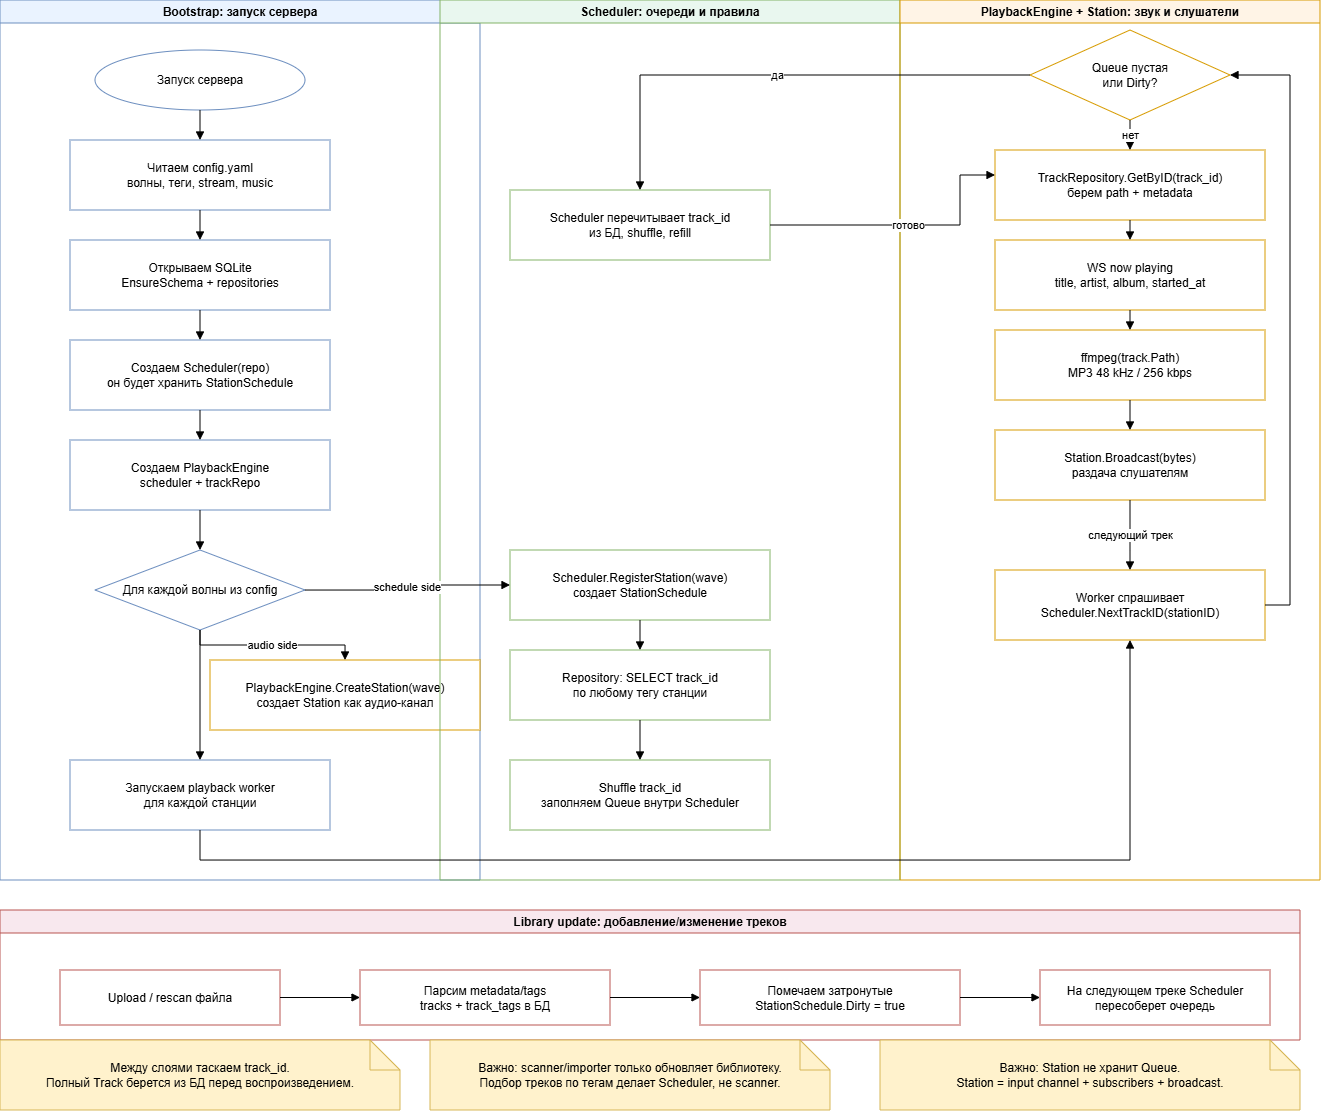

The diagram above was exported from draw.io. Its source (the exported page's mxGraphModel, read from the mxfile embedded in the PNG):
<mxGraphModel dx="808" dy="429" grid="1" gridSize="10" guides="1" tooltips="1" connect="1" arrows="1" fold="1" page="1" pageScale="1" pageWidth="1400" pageHeight="1100" math="0" shadow="0">
  <root>
    <mxCell id="0" />
    <mxCell id="1" parent="0" />
    <mxCell id="group_bootstrap" parent="1" style="swimlane;whiteSpace=wrap;html=1;rounded=0;fillColor=#eaf3ff;strokeColor=#6c8ebf;fontStyle=1;" value="Bootstrap: запуск сервера" vertex="1">
      <mxGeometry height="880" width="480" x="40" y="40" as="geometry" />
    </mxCell>
    <mxCell id="b_start" parent="group_bootstrap" style="ellipse;whiteSpace=wrap;html=1;fillColor=#ffffff;strokeColor=#6c8ebf;" value="Запуск сервера" vertex="1">
      <mxGeometry height="60" width="210" x="95" y="50" as="geometry" />
    </mxCell>
    <mxCell id="b_config" parent="group_bootstrap" style="rounded=0;whiteSpace=wrap;html=1;fillColor=#ffffff;strokeColor=#6c8ebf;" value="Читаем config.yaml&#10;волны, теги, stream, music" vertex="1">
      <mxGeometry height="70" width="260" x="70" y="140" as="geometry" />
    </mxCell>
    <mxCell id="b_db" parent="group_bootstrap" style="rounded=0;whiteSpace=wrap;html=1;fillColor=#ffffff;strokeColor=#6c8ebf;" value="Открываем SQLite&#10;EnsureSchema + repositories" vertex="1">
      <mxGeometry height="70" width="260" x="70" y="240" as="geometry" />
    </mxCell>
    <mxCell id="b_scheduler" parent="group_bootstrap" style="rounded=0;whiteSpace=wrap;html=1;fillColor=#ffffff;strokeColor=#6c8ebf;" value="Создаем Scheduler(repo)&#10;он будет хранить StationSchedule" vertex="1">
      <mxGeometry height="70" width="260" x="70" y="340" as="geometry" />
    </mxCell>
    <mxCell id="b_engine" parent="group_bootstrap" style="rounded=0;whiteSpace=wrap;html=1;fillColor=#ffffff;strokeColor=#6c8ebf;" value="Создаем PlaybackEngine&#10;scheduler + trackRepo" vertex="1">
      <mxGeometry height="70" width="260" x="70" y="440" as="geometry" />
    </mxCell>
    <mxCell id="b_loop" parent="group_bootstrap" style="rhombus;whiteSpace=wrap;html=1;fillColor=#ffffff;strokeColor=#6c8ebf;" value="Для каждой волны из config" vertex="1">
      <mxGeometry height="80" width="210" x="95" y="550" as="geometry" />
    </mxCell>
    <mxCell id="b_start_workers" parent="group_bootstrap" style="rounded=0;whiteSpace=wrap;html=1;fillColor=#ffffff;strokeColor=#6c8ebf;" value="Запускаем playback worker&#10;для каждой станции" vertex="1">
      <mxGeometry height="70" width="260" x="70" y="760" as="geometry" />
    </mxCell>
    <mxCell id="e_b1" edge="1" parent="group_bootstrap" source="b_start" style="edgeStyle=orthogonalEdgeStyle;rounded=0;html=1;endArrow=block;" target="b_config">
      <mxGeometry relative="1" as="geometry" />
    </mxCell>
    <mxCell id="e_b2" edge="1" parent="group_bootstrap" source="b_config" style="edgeStyle=orthogonalEdgeStyle;rounded=0;html=1;endArrow=block;" target="b_db">
      <mxGeometry relative="1" as="geometry" />
    </mxCell>
    <mxCell id="e_b3" edge="1" parent="group_bootstrap" source="b_db" style="edgeStyle=orthogonalEdgeStyle;rounded=0;html=1;endArrow=block;" target="b_scheduler">
      <mxGeometry relative="1" as="geometry" />
    </mxCell>
    <mxCell id="e_b4" edge="1" parent="group_bootstrap" source="b_scheduler" style="edgeStyle=orthogonalEdgeStyle;rounded=0;html=1;endArrow=block;" target="b_engine">
      <mxGeometry relative="1" as="geometry" />
    </mxCell>
    <mxCell id="e_b5" edge="1" parent="group_bootstrap" source="b_engine" style="edgeStyle=orthogonalEdgeStyle;rounded=0;html=1;endArrow=block;" target="b_loop">
      <mxGeometry relative="1" as="geometry" />
    </mxCell>
    <mxCell id="e_b6" edge="1" parent="group_bootstrap" source="b_loop" style="edgeStyle=orthogonalEdgeStyle;rounded=0;html=1;endArrow=block;" target="b_start_workers">
      <mxGeometry relative="1" as="geometry" />
    </mxCell>
    <mxCell id="p_create_station" parent="group_bootstrap" style="rounded=0;whiteSpace=wrap;html=1;fillColor=#ffffff;strokeColor=#d79b00;" value="PlaybackEngine.CreateStation(wave)&#10;создает Station как аудио-канал" vertex="1">
      <mxGeometry height="70" width="270" x="210" y="660" as="geometry" />
    </mxCell>
    <mxCell id="e_loop_to_station" edge="1" parent="group_bootstrap" source="b_loop" style="edgeStyle=orthogonalEdgeStyle;rounded=0;html=1;endArrow=block;" target="p_create_station" value="audio side">
      <mxGeometry relative="1" as="geometry" />
    </mxCell>
    <mxCell id="group_scheduler" parent="1" style="swimlane;whiteSpace=wrap;html=1;rounded=0;fillColor=#e9f7ef;strokeColor=#82b366;fontStyle=1;" value="Scheduler: очереди и правила" vertex="1">
      <mxGeometry height="880" width="460" x="480" y="40" as="geometry" />
    </mxCell>
    <mxCell id="s_register" parent="group_scheduler" style="rounded=0;whiteSpace=wrap;html=1;fillColor=#ffffff;strokeColor=#82b366;" value="Scheduler.RegisterStation(wave)&#10;создает StationSchedule" vertex="1">
      <mxGeometry height="70" width="260" x="70" y="550" as="geometry" />
    </mxCell>
    <mxCell id="s_select" parent="group_scheduler" style="rounded=0;whiteSpace=wrap;html=1;fillColor=#ffffff;strokeColor=#82b366;" value="Repository: SELECT track_id&#10;по любому тегу станции" vertex="1">
      <mxGeometry height="70" width="260" x="70" y="650" as="geometry" />
    </mxCell>
    <mxCell id="s_fill" parent="group_scheduler" style="rounded=0;whiteSpace=wrap;html=1;fillColor=#ffffff;strokeColor=#82b366;" value="Shuffle track_id&#10;заполняем Queue внутри Scheduler" vertex="1">
      <mxGeometry height="70" width="260" x="70" y="760" as="geometry" />
    </mxCell>
    <mxCell id="p_refill" parent="group_scheduler" style="rounded=0;whiteSpace=wrap;html=1;fillColor=#ffffff;strokeColor=#82b366;" value="Scheduler перечитывает track_id&#10;из БД, shuffle, refill" vertex="1">
      <mxGeometry height="70" width="260" x="70" y="190" as="geometry" />
    </mxCell>
    <mxCell id="e_schedule1" edge="1" parent="group_scheduler" source="s_register" style="edgeStyle=orthogonalEdgeStyle;rounded=0;html=1;endArrow=block;" target="s_select">
      <mxGeometry relative="1" as="geometry" />
    </mxCell>
    <mxCell id="e_schedule2" edge="1" parent="group_scheduler" source="s_select" style="edgeStyle=orthogonalEdgeStyle;rounded=0;html=1;endArrow=block;" target="s_fill">
      <mxGeometry relative="1" as="geometry" />
    </mxCell>
    <mxCell id="group_playback" parent="1" style="swimlane;whiteSpace=wrap;html=1;rounded=0;fillColor=#fff4e6;strokeColor=#d79b00;fontStyle=1;" value="PlaybackEngine + Station: звук и слушатели" vertex="1">
      <mxGeometry height="880" width="420" x="940" y="40" as="geometry" />
    </mxCell>
    <mxCell id="p_next" parent="group_playback" style="rounded=0;whiteSpace=wrap;html=1;fillColor=#ffffff;strokeColor=#d79b00;" value="Worker спрашивает Scheduler.NextTrackID(stationID)" vertex="1">
      <mxGeometry height="70" width="270" x="95" y="570" as="geometry" />
    </mxCell>
    <mxCell id="p_dirty" parent="group_playback" style="rhombus;whiteSpace=wrap;html=1;fillColor=#ffffff;strokeColor=#d79b00;" value="Queue пустая&#10;или Dirty?" vertex="1">
      <mxGeometry height="90" width="200" x="130" y="30" as="geometry" />
    </mxCell>
    <mxCell id="p_ffmpeg" parent="group_playback" style="rounded=0;whiteSpace=wrap;html=1;fillColor=#ffffff;strokeColor=#d79b00;" value="ffmpeg(track.Path)&#10;MP3 48 kHz / 256 kbps" vertex="1">
      <mxGeometry height="70" width="270" x="95" y="330" as="geometry" />
    </mxCell>
    <mxCell id="p_broadcast" parent="group_playback" style="rounded=0;whiteSpace=wrap;html=1;fillColor=#ffffff;strokeColor=#d79b00;" value="Station.Broadcast(bytes)&#10;раздача слушателям" vertex="1">
      <mxGeometry height="70" width="270" x="95" y="430" as="geometry" />
    </mxCell>
    <mxCell id="e_p1" edge="1" parent="group_playback" source="p_next" style="edgeStyle=orthogonalEdgeStyle;rounded=0;html=1;endArrow=block;" target="p_dirty">
      <mxGeometry relative="1" as="geometry">
        <Array as="points">
          <mxPoint x="390" y="605" />
          <mxPoint x="390" y="75" />
        </Array>
      </mxGeometry>
    </mxCell>
    <mxCell id="e_p4" edge="1" parent="group_playback" source="p_ffmpeg" style="edgeStyle=orthogonalEdgeStyle;rounded=0;html=1;endArrow=block;" target="p_broadcast">
      <mxGeometry relative="1" as="geometry" />
    </mxCell>
    <mxCell id="p_load_track" parent="group_playback" style="rounded=0;whiteSpace=wrap;html=1;fillColor=#ffffff;strokeColor=#d79b00;" value="TrackRepository.GetByID(track_id)&#10;берем path + metadata" vertex="1">
      <mxGeometry height="70" width="270" x="95" y="150" as="geometry" />
    </mxCell>
    <mxCell id="e_dirty_no" edge="1" parent="group_playback" source="p_dirty" style="edgeStyle=orthogonalEdgeStyle;rounded=0;html=1;endArrow=block;" target="p_load_track" value="нет">
      <mxGeometry relative="1" as="geometry" />
    </mxCell>
    <mxCell id="p_ws" parent="group_playback" style="rounded=0;whiteSpace=wrap;html=1;fillColor=#ffffff;strokeColor=#d79b00;" value="WS now playing&#10;title, artist, album, started_at" vertex="1">
      <mxGeometry height="70" width="270" x="95" y="240" as="geometry" />
    </mxCell>
    <mxCell id="e_p3" edge="1" parent="group_playback" source="p_ws" style="edgeStyle=orthogonalEdgeStyle;rounded=0;html=1;endArrow=block;" target="p_ffmpeg">
      <mxGeometry relative="1" as="geometry" />
    </mxCell>
    <mxCell id="e_p2" edge="1" parent="group_playback" source="p_load_track" style="edgeStyle=orthogonalEdgeStyle;rounded=0;html=1;endArrow=block;" target="p_ws">
      <mxGeometry relative="1" as="geometry" />
    </mxCell>
    <mxCell id="group_update" parent="1" style="swimlane;whiteSpace=wrap;html=1;rounded=0;fillColor=#f8e8ee;strokeColor=#b85450;fontStyle=1;" value="Library update: добавление/изменение треков" vertex="1">
      <mxGeometry height="130" width="1300" x="40" y="950" as="geometry" />
    </mxCell>
    <mxCell id="u_upload" parent="group_update" style="rounded=0;whiteSpace=wrap;html=1;fillColor=#ffffff;strokeColor=#b85450;" value="Upload / rescan файла" vertex="1">
      <mxGeometry height="55" width="220" x="60" y="60" as="geometry" />
    </mxCell>
    <mxCell id="u_db" parent="group_update" style="rounded=0;whiteSpace=wrap;html=1;fillColor=#ffffff;strokeColor=#b85450;" value="Парсим metadata/tags&#10;tracks + track_tags в БД" vertex="1">
      <mxGeometry height="55" width="250" x="360" y="60" as="geometry" />
    </mxCell>
    <mxCell id="u_dirty" parent="group_update" style="rounded=0;whiteSpace=wrap;html=1;fillColor=#ffffff;strokeColor=#b85450;" value="Помечаем затронутые&#10;StationSchedule.Dirty = true" vertex="1">
      <mxGeometry height="55" width="260" x="700" y="60" as="geometry" />
    </mxCell>
    <mxCell id="u_apply" parent="group_update" style="rounded=0;whiteSpace=wrap;html=1;fillColor=#ffffff;strokeColor=#b85450;" value="На следующем треке Scheduler&#10;пересоберет очередь" vertex="1">
      <mxGeometry height="55" width="230" x="1040" y="60" as="geometry" />
    </mxCell>
    <mxCell id="e_u1" edge="1" parent="group_update" source="u_upload" style="edgeStyle=orthogonalEdgeStyle;rounded=0;html=1;endArrow=block;" target="u_db">
      <mxGeometry relative="1" as="geometry" />
    </mxCell>
    <mxCell id="e_u2" edge="1" parent="group_update" source="u_db" style="edgeStyle=orthogonalEdgeStyle;rounded=0;html=1;endArrow=block;" target="u_dirty">
      <mxGeometry relative="1" as="geometry" />
    </mxCell>
    <mxCell id="e_u3" edge="1" parent="group_update" source="u_dirty" style="edgeStyle=orthogonalEdgeStyle;rounded=0;html=1;endArrow=block;" target="u_apply">
      <mxGeometry relative="1" as="geometry" />
    </mxCell>
    <mxCell id="note_scanner" parent="1" style="shape=note;whiteSpace=wrap;html=1;fillColor=#fff2cc;strokeColor=#d6b656;" value="Важно: scanner/importer только обновляет библиотеку.&#10;Подбор треков по тегам делает Scheduler, не scanner." vertex="1">
      <mxGeometry height="70" width="400" x="470" y="1080" as="geometry" />
    </mxCell>
    <mxCell id="note_station" parent="1" style="shape=note;whiteSpace=wrap;html=1;fillColor=#fff2cc;strokeColor=#d6b656;" value="Важно: Station не хранит Queue.&#10;Station = input channel + subscribers + broadcast." vertex="1">
      <mxGeometry height="70" width="420" x="920" y="1080" as="geometry" />
    </mxCell>
    <mxCell id="note_ids" parent="1" style="shape=note;whiteSpace=wrap;html=1;fillColor=#fff2cc;strokeColor=#d6b656;" value="Между слоями таскаем track_id.&#10;Полный Track берется из БД перед воспроизведением." vertex="1">
      <mxGeometry height="70" width="400" x="40" y="1080" as="geometry" />
    </mxCell>
    <mxCell id="e_loop_to_schedule" edge="1" parent="1" source="b_loop" style="edgeStyle=orthogonalEdgeStyle;rounded=0;html=1;endArrow=block;" target="s_register" value="schedule side">
      <mxGeometry relative="1" as="geometry" />
    </mxCell>
    <mxCell id="e_workers_to_next" edge="1" parent="1" source="b_start_workers" style="edgeStyle=orthogonalEdgeStyle;rounded=0;html=1;endArrow=block;" target="p_next">
      <mxGeometry relative="1" as="geometry">
        <Array as="points">
          <mxPoint x="240" y="900" />
          <mxPoint x="1170" y="900" />
        </Array>
      </mxGeometry>
    </mxCell>
    <mxCell id="e_dirty_refill" edge="1" parent="1" source="p_dirty" style="edgeStyle=orthogonalEdgeStyle;rounded=0;html=1;endArrow=block;" target="p_refill" value="да">
      <mxGeometry relative="1" as="geometry" />
    </mxCell>
    <mxCell id="e_loop_next" edge="1" parent="1" source="p_broadcast" style="edgeStyle=orthogonalEdgeStyle;rounded=0;html=1;endArrow=block;" target="p_next" value="следующий трек">
      <mxGeometry relative="1" as="geometry">
        <Array as="points">
          <mxPoint x="1170" y="590" />
          <mxPoint x="1170" y="590" />
        </Array>
      </mxGeometry>
    </mxCell>
    <mxCell id="e_refill_back" edge="1" parent="1" source="p_refill" style="edgeStyle=orthogonalEdgeStyle;rounded=0;html=1;endArrow=block;exitX=1;exitY=0.5;exitDx=0;exitDy=0;" target="p_load_track" value="готово">
      <mxGeometry relative="1" as="geometry">
        <Array as="points">
          <mxPoint x="1000" y="265" />
          <mxPoint x="1000" y="215" />
        </Array>
      </mxGeometry>
    </mxCell>
  </root>
</mxGraphModel>